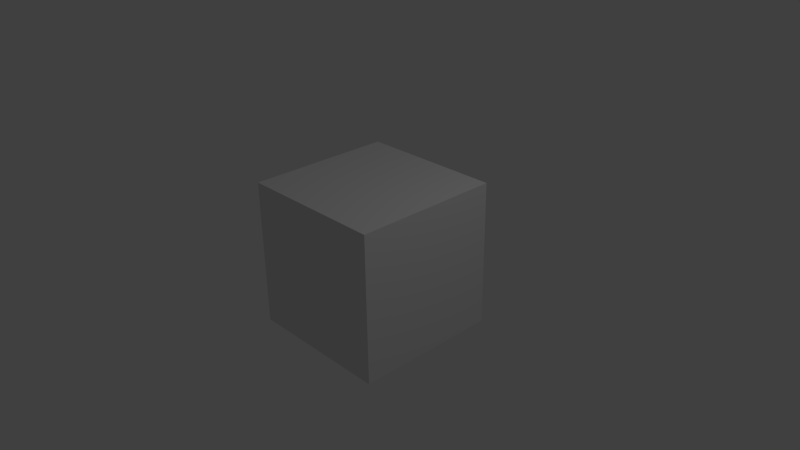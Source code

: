 # Source: weapon_gun01_handgun01.blend  (saved by Blender 2.77.0; exported with 4.5.12 LTS)
import bpy
from mathutils import Matrix  # noqa: F401  (used for matrix-valued properties, if any)

bpy.ops.wm.read_factory_settings(use_empty=True)
scene = bpy.context.scene
scene.name = 'Scene'

# ---- collections
col_collection_1 = bpy.data.collections.new('Collection 1'); scene.collection.children.link(col_collection_1)

# ---- materials (node trees are filled in below, after node groups)
mat_material = bpy.data.materials.new('Material')
mat_material.alpha_threshold = 0.0
mat_material.use_transparent_shadow = False
mat_material.roughness = 0.5
mat_material.line_color = (0.0, 0.0, 0.0, 1.0)

# ---- material node trees

# ---- world
world_world = bpy.data.worlds.new('World'); scene.world = world_world
world_world.color = (0.05088, 0.05088, 0.05088)
world_world.use_sun_shadow = False
world_world.sun_shadow_jitter_overblur = 0.0
world_world.cycles.sampling_method = 'NONE'
world_world.cycles.sample_map_resolution = 256

# ---- cameras
cam_camera = bpy.data.cameras.new('Camera')
cam_camera.clip_end = 100.0
cam_camera.lens = 35.0
cam_camera.sensor_width = 32.0
cam_camera.sensor_height = 18.0
cam_camera.ortho_scale = 7.314
cam_camera.dof.focus_distance = 0.0
cam_camera.dof.aperture_fstop = 128.0

# ---- lights
light_lamp = bpy.data.lights.new('Lamp', 'POINT')
light_lamp.transmission_factor = 0.0
light_lamp.cutoff_distance = 30.0
light_lamp.energy = 100.0
light_lamp.shadow_buffer_clip_start = 1.001
light_lamp.shadow_soft_size = 0.1
light_lamp.shadow_maximum_resolution = 0.006
light_lamp.use_absolute_resolution = True
light_lamp.cycles.use_multiple_importance_sampling = False

# ---- meshes
me_cube_001 = bpy.data.meshes.new('Cube.001')
me_cube_001.from_pydata([(0.0116, 0.017, -0.054), (0.0116, -0.017, -0.054), (-0.0116, -0.017, -0.054), (-0.0116, 0.017, -0.054), (0.0116, 0.017, 0.024), (0.0116, -0.017, 0.024), (-0.0116, -0.017, 0.024), (-0.0116, 0.017, 0.024), (0.0116, 0.017, 0.068), (0.0116, -0.017, 0.068), (-0.0116, -0.017, 0.068), (-0.0116, 0.017, 0.068), (0.0116, 0.017, 0.112), (0.0116, -0.017, 0.112), (-0.0116, -0.017, 0.112), (-0.0116, 0.017, 0.112), (0.0116, -0.034, 0.068), (-0.0116, -0.034, 0.068), (0.0116, -0.034, 0.112), (-0.0116, -0.034, 0.112), (0.0116, 0.044, 0.068), (-0.0116, 0.044, 0.068), (0.0116, 0.044, 0.112), (-0.0116, 0.044, 0.112), (-0.0116, 0.017, 0.0348), (-0.0116, -0.017, 0.0348), (0.0116, -0.017, 0.0348), (0.0116, 0.017, 0.0348), (0.0116, -0.068, 0.068), (-0.0116, -0.068, 0.068), (0.0116, -0.068, 0.112), (-0.0116, -0.068, 0.112), (0.0116, -0.0788, 0.068), (-0.0116, -0.0788, 0.068), (0.0116, -0.0788, 0.112), (-0.0116, -0.0788, 0.112), (0.0116, -0.162, 0.068), (-0.0116, -0.162, 0.068), (0.0116, -0.162, 0.112), (-0.0116, -0.162, 0.112), (0.0054, -0.07016, 0.068), (-0.0054, -0.07016, 0.068), (0.0054, -0.07664, 0.068), (-0.0054, -0.07664, 0.068), (0.0054, -0.05936, 0.03264), (-0.0116, -0.22, 0.112), (0.0054, -0.06584, 0.03264), (-0.0054, -0.06584, 0.03264), (0.0054, -0.017, 0.02616), (-0.0054, -0.017, 0.02616), (-0.0054, -0.017, 0.03264), (0.0054, -0.017, 0.03264), (0.0116, -0.22, 0.112), (-0.0116, -0.22, 0.068), (-0.0054, -0.05936, 0.03264), (0.0116, -0.22, 0.068), (0.0054, -0.05936, 0.02616), (-0.0027, -0.03616, 0.068), (0.0027, -0.03616, 0.068), (-0.0054, -0.05936, 0.02616), (0.0027, -0.03616, 0.03804), (-0.0027, -0.03616, 0.03804), (-0.0027, -0.01376, 0.068), (0.0027, -0.01376, 0.068), (0.0027, -0.01376, 0.03804), (-0.0027, -0.01376, 0.03804)], [], [(0, 1, 2, 3), (24, 25, 10, 11), (0, 4, 5, 1), (1, 5, 6, 2), (2, 6, 7, 3), (4, 0, 3, 7), (11, 10, 14, 15), (25, 26, 9, 10), (27, 24, 11, 8), (26, 27, 8, 9), (12, 15, 14, 13), (9, 13, 18, 16), (12, 8, 20, 22), (9, 8, 12, 13), (16, 18, 30, 28), (14, 10, 17, 19), (13, 14, 19, 18), (10, 9, 16, 17), (20, 21, 23, 22), (11, 15, 23, 21), (15, 12, 22, 23), (8, 11, 21, 20), (7, 6, 25, 24), (26, 25, 50, 51), (4, 7, 24, 27), (5, 4, 27, 26), (28, 30, 34, 32), (19, 17, 29, 31), (18, 19, 31, 30), (17, 16, 28, 29), (32, 34, 38, 36), (31, 29, 33, 35), (30, 31, 35, 34), (33, 29, 41, 43), (36, 38, 52, 55), (35, 33, 37, 39), (34, 35, 39, 38), (33, 32, 36, 37), (28, 32, 42, 40), (32, 33, 43, 42), (29, 28, 40, 41), (49, 48, 56, 59), (40, 42, 46, 44), (42, 43, 47, 46), (50, 49, 59, 54), (47, 54, 59), (5, 26, 51, 48), (25, 6, 49, 50), (6, 5, 48, 49), (46, 47, 59, 56), (44, 46, 56), (37, 36, 55, 53), (38, 39, 45, 52), (61, 57, 62, 65), (60, 61, 65, 64), (58, 60, 64, 63), (39, 37, 53, 45), (43, 41, 54, 47), (57, 58, 63, 62), (41, 40, 44, 54), (51, 50, 54, 44), (53, 55, 52, 45), (48, 51, 44, 56), (62, 63, 64, 65), (57, 61, 60, 58)])
me_cube_001.materials.append(mat_material)
me_cube_001.use_remesh_preserve_volume = False
me_cube_001.use_remesh_preserve_attributes = False
me_cube_001.use_mirror_vertex_groups = False
me_cube_001.update()
me_cube = bpy.data.meshes.new('Cube')
me_cube.from_pydata([(1.0, 1.0, -1.0), (1.0, -1.0, -1.0), (-1.0, -1.0, -1.0), (-1.0, 1.0, -1.0), (1.0, 1.0, 1.0), (1.0, -1.0, 1.0), (-1.0, -1.0, 1.0), (-1.0, 1.0, 1.0)], [], [(0, 1, 2, 3), (4, 7, 6, 5), (0, 4, 5, 1), (1, 5, 6, 2), (2, 6, 7, 3), (4, 0, 3, 7)])
me_cube.materials.append(mat_material)
me_cube.use_remesh_preserve_volume = False
me_cube.use_remesh_preserve_attributes = False
me_cube.use_mirror_vertex_groups = False
me_cube.update()
arm_armature = bpy.data.armatures.new('Armature')  # bones are not reproduced

# ---- objects
ob_armature = bpy.data.objects.new('Armature', arm_armature)
ob_cube_001 = bpy.data.objects.new('Cube.001', me_cube_001)
ob_cube = bpy.data.objects.new('Cube', me_cube)
ob_lamp = bpy.data.objects.new('Lamp', light_lamp)
ob_camera = bpy.data.objects.new('Camera', cam_camera)

# ---- transforms, parenting, visibility, modifiers, constraints
ob_armature.location = (0.0, 0.0, 0.0)
ob_armature.lineart.crease_threshold = 0.0
ob_cube_001.parent = ob_armature
ob_cube_001.location = (0.0, 0.0, 0.0)
ob_cube_001.lock_rotations_4d = False
ob_cube_001.empty_display_type = 'ARROWS'
ob_cube_001.lineart.crease_threshold = 0.0
_vg = ob_cube_001.vertex_groups.new(name='root')
_vg.add([0, 1, 2, 3, 4, 5, 6, 7, 8, 9, 10, 11, 12, 13, 14, 15, 16, 17, 18, 19, 20, 21, 22, 23, 24, 25, 26, 27, 28, 29, 30, 31, 32, 33, 34, 35, 36, 37, 38, 39, 40, 41, 42, 43, 44, 45, 46, 47, 48, 49, 50, 51, 52, 53, 54, 55, 56, 57, 58, 59, 60, 61, 62, 63, 64, 65], 1.0, 'REPLACE')
_vg = ob_cube_001.vertex_groups.new(name='gun_point')
_m = ob_cube_001.modifiers.new('Armature', 'ARMATURE')
_m.object = ob_armature
ob_cube.location = (0.0, 0.0, 0.0)
ob_cube.lock_rotations_4d = False
ob_cube.empty_display_type = 'ARROWS'
ob_cube.lineart.crease_threshold = 0.0
ob_lamp.location = (4.076, 1.005, 5.904)
ob_lamp.rotation_euler = (0.6503, 0.05522, 1.866)
ob_lamp.lock_rotations_4d = False
ob_lamp.empty_display_type = 'ARROWS'
ob_lamp.color = (0.0, 0.0, 0.0, 0.0)
ob_lamp.lineart.crease_threshold = 0.0
ob_camera.location = (7.481, -6.508, 5.344)
ob_camera.rotation_euler = (1.109, 0.01082, 0.8149)
ob_camera.lock_rotations_4d = False
ob_camera.empty_display_type = 'ARROWS'
ob_camera.color = (0.0, 0.0, 0.0, 0.0)
ob_camera.display_type = 'WIRE'
ob_camera.lineart.crease_threshold = 0.0

# ---- collection membership
col_collection_1.objects.link(ob_armature)
col_collection_1.objects.link(ob_cube_001)
col_collection_1.objects.link(ob_cube)
col_collection_1.objects.link(ob_lamp)
col_collection_1.objects.link(ob_camera)

# ---- scene / render settings (as saved in the file)
scene.camera = ob_camera
scene.frame_start = 1; scene.frame_end = 250; scene.frame_set(1)
scene.render.engine = 'BLENDER_EEVEE_NEXT'
scene.render.resolution_percentage = 50
scene.render.dither_intensity = 0.0
scene.cycles.use_denoising = False
scene.cycles.samples = 10
scene.cycles.sampling_pattern = 'TABULATED_SOBOL'
scene.cycles.light_sampling_threshold = 0.0
scene.cycles.use_adaptive_sampling = False
scene.cycles.use_light_tree = False
scene.cycles.blur_glossy = 0.0
scene.cycles.volume_bounces = 1
scene.cycles.pixel_filter_type = 'GAUSSIAN'
scene.cycles.sample_clamp_indirect = 0.0
scene.view_settings.view_transform = 'Standard'
bpy.context.view_layer.update()

